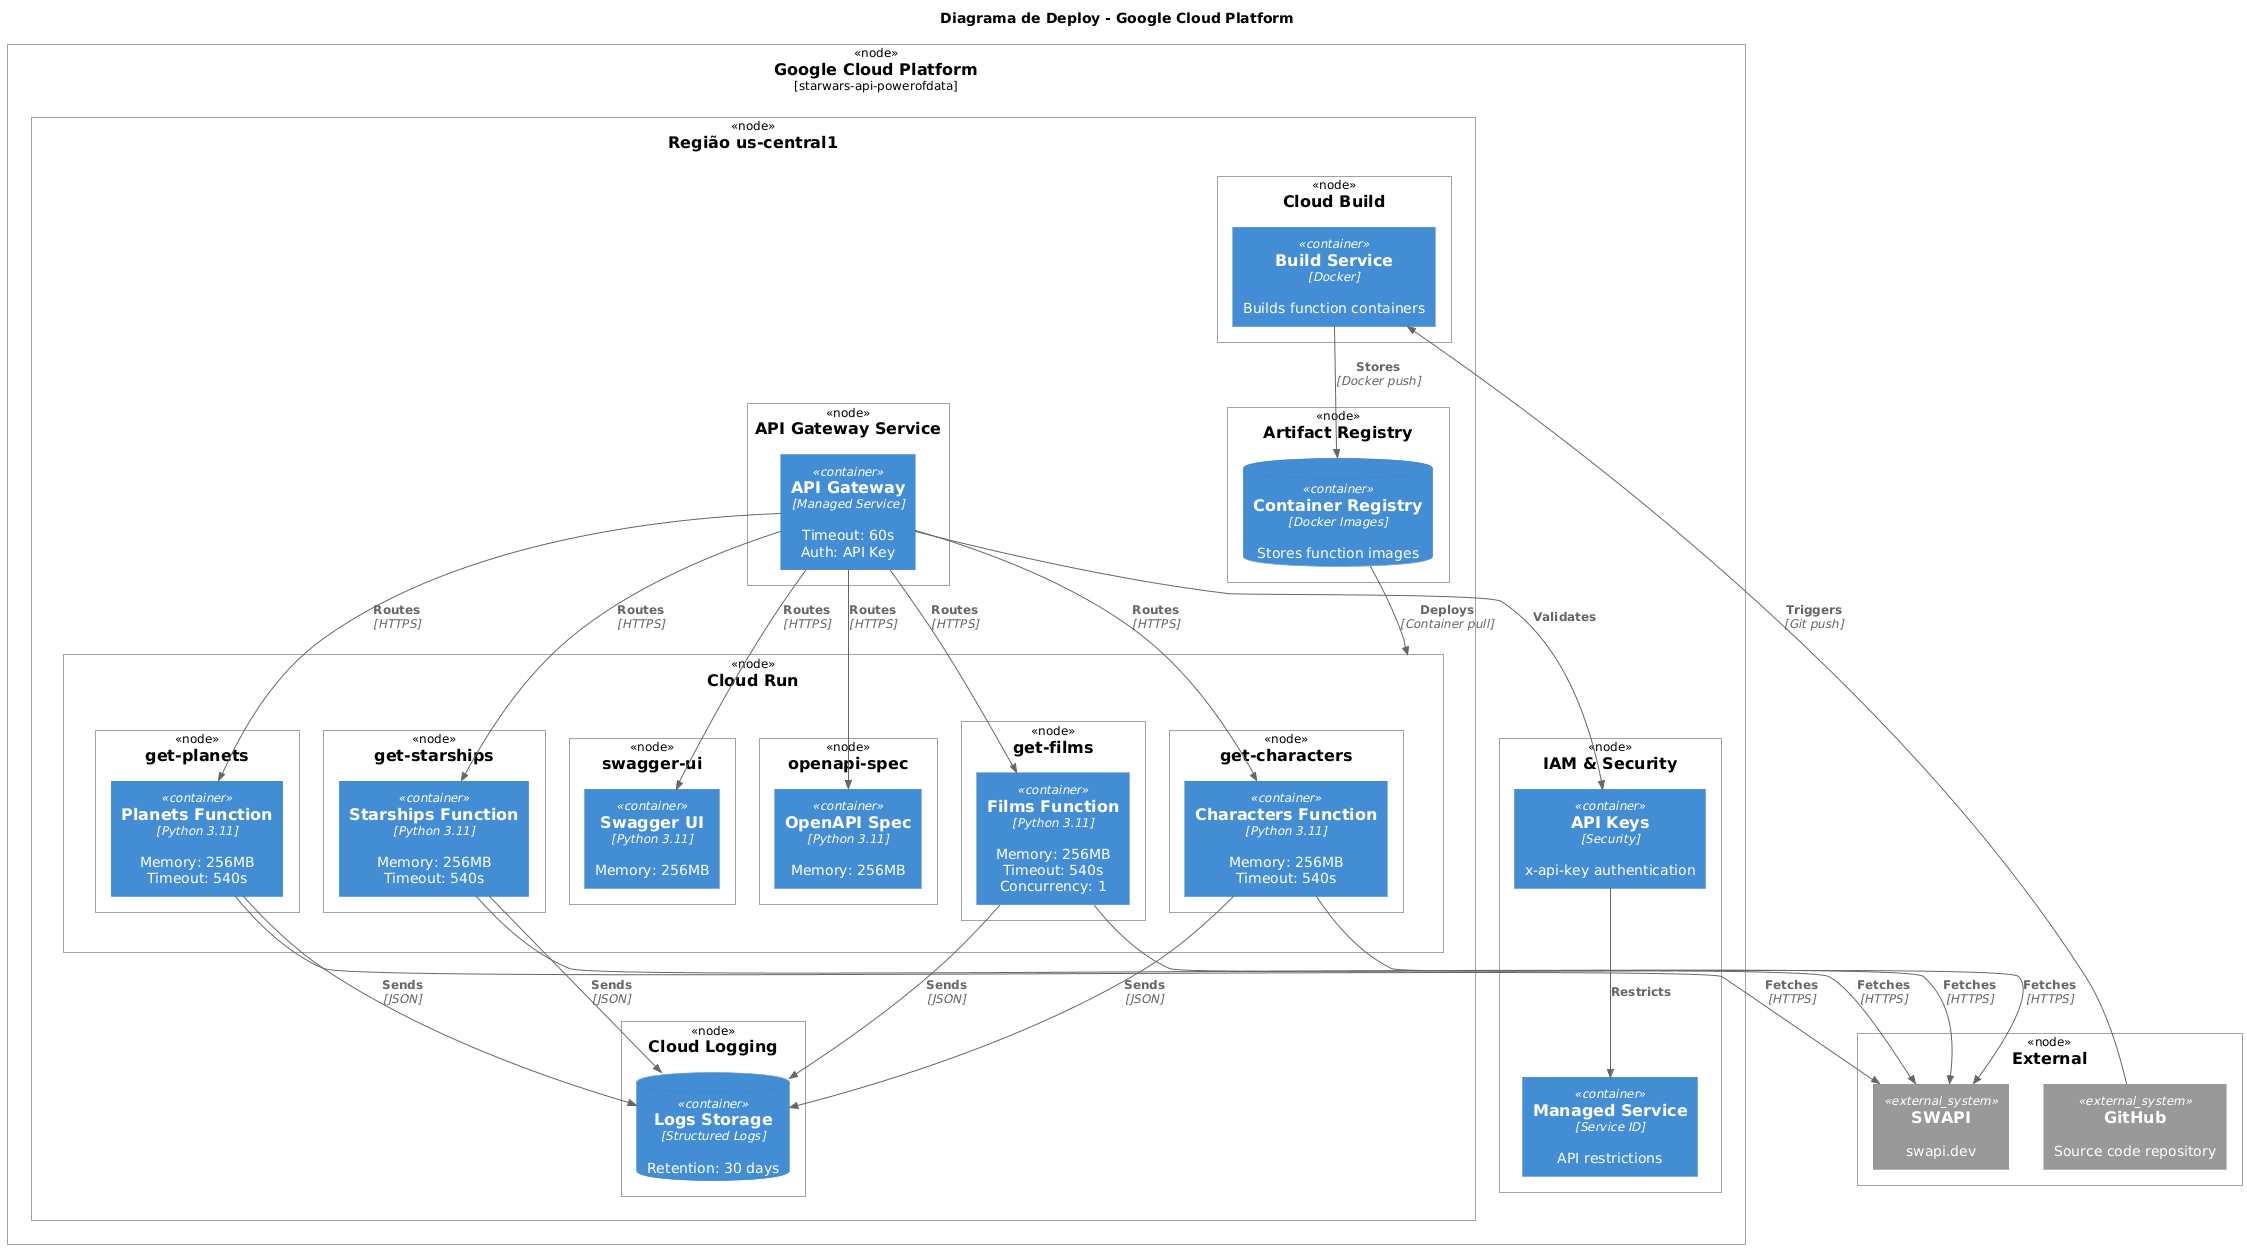

The diagram above was rendered by PlantUML. Its source (embedded in the PNG):
@startuml
!include https://raw.githubusercontent.com/plantuml-stdlib/C4-PlantUML/master/C4_Deployment.puml

title Diagrama de Deploy - Google Cloud Platform

Deployment_Node(gcp, "Google Cloud Platform", "starwars-api-powerofdata") {
    Deployment_Node(region, "Região us-central1") {
        Deployment_Node(gateway_node, "API Gateway Service") {
            Container(api_gateway, "API Gateway", "Managed Service", "Timeout: 60s\nAuth: API Key")
        }

        Deployment_Node(cloud_run, "Cloud Run") {
            Deployment_Node(films_instance, "get-films") {
                Container(films_fn, "Films Function", "Python 3.11", "Memory: 256MB\nTimeout: 540s\nConcurrency: 1")
            }

            Deployment_Node(chars_instance, "get-characters") {
                Container(chars_fn, "Characters Function", "Python 3.11", "Memory: 256MB\nTimeout: 540s")
            }

            Deployment_Node(planets_instance, "get-planets") {
                Container(planets_fn, "Planets Function", "Python 3.11", "Memory: 256MB\nTimeout: 540s")
            }

            Deployment_Node(ships_instance, "get-starships") {
                Container(ships_fn, "Starships Function", "Python 3.11", "Memory: 256MB\nTimeout: 540s")
            }

            Deployment_Node(swagger_instance, "swagger-ui") {
                Container(swagger_fn, "Swagger UI", "Python 3.11", "Memory: 256MB")
            }

            Deployment_Node(spec_instance, "openapi-spec") {
                Container(spec_fn, "OpenAPI Spec", "Python 3.11", "Memory: 256MB")
            }
        }

        Deployment_Node(build_node, "Cloud Build") {
            Container(build, "Build Service", "Docker", "Builds function containers")
        }

        Deployment_Node(artifact_node, "Artifact Registry") {
            ContainerDb(registry, "Container Registry", "Docker Images", "Stores function images")
        }

        Deployment_Node(logging_node, "Cloud Logging") {
            ContainerDb(logs, "Logs Storage", "Structured Logs", "Retention: 30 days")
        }
    }

    Deployment_Node(iam_node, "IAM & Security") {
        Container(api_keys, "API Keys", "Security", "x-api-key authentication")
        Container(managed_service, "Managed Service", "Service ID", "API restrictions")
    }
}

Deployment_Node(external, "External") {
    System_Ext(swapi, "SWAPI", "swapi.dev")
    System_Ext(github, "GitHub", "Source code repository")
}

Rel(api_gateway, films_fn, "Routes", "HTTPS")
Rel(api_gateway, chars_fn, "Routes", "HTTPS")
Rel(api_gateway, planets_fn, "Routes", "HTTPS")
Rel(api_gateway, ships_fn, "Routes", "HTTPS")
Rel(api_gateway, swagger_fn, "Routes", "HTTPS")
Rel(api_gateway, spec_fn, "Routes", "HTTPS")

Rel(api_gateway, api_keys, "Validates")
Rel(api_keys, managed_service, "Restricts")

Rel(films_fn, swapi, "Fetches", "HTTPS")
Rel(chars_fn, swapi, "Fetches", "HTTPS")
Rel(planets_fn, swapi, "Fetches", "HTTPS")
Rel(ships_fn, swapi, "Fetches", "HTTPS")

Rel(films_fn, logs, "Sends", "JSON")
Rel(chars_fn, logs, "Sends", "JSON")
Rel(planets_fn, logs, "Sends", "JSON")
Rel(ships_fn, logs, "Sends", "JSON")

Rel(github, build, "Triggers", "Git push")
Rel(build, registry, "Stores", "Docker push")
Rel(registry, cloud_run, "Deploys", "Container pull")
@enduml